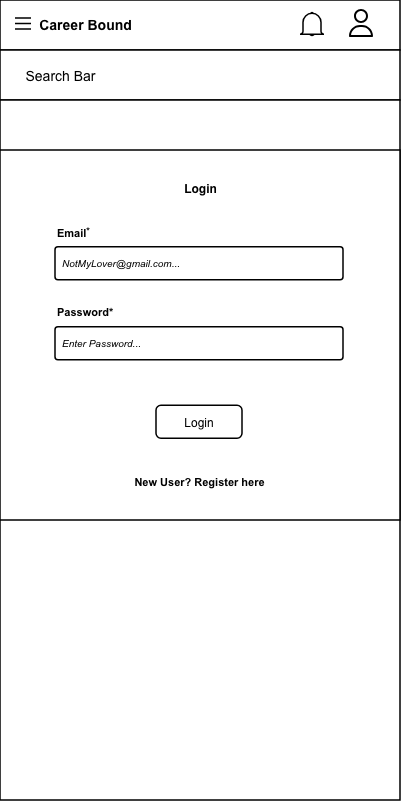

The diagram above was exported from draw.io. Its source (the exported page's mxGraphModel, read from the mxfile embedded in the PNG):
<mxGraphModel dx="1181" dy="1449" grid="1" gridSize="10" guides="1" tooltips="1" connect="1" arrows="1" fold="1" page="1" pageScale="1" pageWidth="850" pageHeight="1100" math="0" shadow="0">
  <root>
    <mxCell id="0" />
    <mxCell id="1" parent="0" />
    <mxCell id="aUSCwDicg9MmKZWpg3u5-38" parent="1" style="rounded=0;whiteSpace=wrap;html=1;strokeWidth=1.5;" value="" vertex="1">
      <mxGeometry height="50" width="400" x="1075" y="140" as="geometry" />
    </mxCell>
    <mxCell id="aUSCwDicg9MmKZWpg3u5-39" parent="1" style="rounded=0;whiteSpace=wrap;html=1;strokeWidth=1.5;" value="" vertex="1">
      <mxGeometry height="50" width="400" x="1075" y="190" as="geometry" />
    </mxCell>
    <mxCell id="aUSCwDicg9MmKZWpg3u5-40" parent="1" style="rounded=0;whiteSpace=wrap;html=1;strokeWidth=1.5;" value="" vertex="1">
      <mxGeometry height="700" width="400" x="1075" y="240" as="geometry" />
    </mxCell>
    <mxCell id="aUSCwDicg9MmKZWpg3u5-41" parent="1" style="rounded=0;whiteSpace=wrap;html=1;strokeWidth=1.5;" value="" vertex="1">
      <mxGeometry height="370" width="400" x="1075" y="290" as="geometry" />
    </mxCell>
    <mxCell id="aUSCwDicg9MmKZWpg3u5-42" parent="1" style="fillColor=none;strokeColor=none;html=1;fontSize=12;fontStyle=0;align=center;fontColor=#596780;fontStyle=1;fontSize=11;fontFamily=Arial;" value="&lt;font color=&quot;#000000&quot; style=&quot;font-size: 12px;&quot;&gt;Login&lt;/font&gt;" vertex="1">
      <mxGeometry height="20" width="290" x="1130" y="318" as="geometry" />
    </mxCell>
    <mxCell id="aUSCwDicg9MmKZWpg3u5-43" parent="1" style="rounded=1;arcSize=9;align=left;spacingLeft=5;html=1;strokeWidth=1.5;fontSize=10;fontFamily=Arial;" value="&lt;i&gt;NotMyLover@gmail.com...&lt;/i&gt;" vertex="1">
      <mxGeometry height="33" width="288" x="1130" y="386.75" as="geometry" />
    </mxCell>
    <mxCell id="aUSCwDicg9MmKZWpg3u5-44" parent="1" style="rounded=1;arcSize=9;align=left;spacingLeft=5;html=1;strokeWidth=1.5;fontSize=10;fontFamily=Arial;" value="&lt;i&gt;Enter Password...&lt;/i&gt;" vertex="1">
      <mxGeometry height="33" width="288" x="1130" y="466.75" as="geometry" />
    </mxCell>
    <mxCell id="aUSCwDicg9MmKZWpg3u5-45" parent="1" style="rounded=1;html=1;whiteSpace=wrap;align=center;verticalAlign=middle;fontStyle=0;fontSize=12;sketch=0;fontFamily=Arial;strokeWidth=1.5;" value="Login" vertex="1">
      <mxGeometry height="33" width="86" x="1231" y="545.25" as="geometry" />
    </mxCell>
    <mxCell id="aUSCwDicg9MmKZWpg3u5-46" parent="1" style="fillColor=none;strokeColor=none;html=1;fontSize=11;fontStyle=0;align=left;fontColor=#596780;fontStyle=1;fontSize=11;fontFamily=Arial;" value="&lt;font style=&quot;color: rgb(0, 0, 0);&quot;&gt;Email&lt;sup&gt;&lt;font&gt;*&lt;/font&gt;&lt;/sup&gt;&lt;/font&gt;" vertex="1">
      <mxGeometry height="20" width="60" x="1130" y="361.75" as="geometry" />
    </mxCell>
    <mxCell id="aUSCwDicg9MmKZWpg3u5-47" parent="1" style="fillColor=none;strokeColor=none;html=1;fontSize=11;fontStyle=0;align=left;fontColor=#596780;fontStyle=1;fontSize=11;fontFamily=Arial;" value="&lt;font color=&quot;#000000&quot;&gt;Password*&lt;/font&gt;" vertex="1">
      <mxGeometry height="20" width="60" x="1130" y="441.75" as="geometry" />
    </mxCell>
    <mxCell id="aUSCwDicg9MmKZWpg3u5-48" parent="1" style="verticalLabelPosition=bottom;shadow=0;dashed=0;align=center;html=1;verticalAlign=top;shape=mxgraph.electrical.transmission.3_line_bus;strokeWidth=1.5;" value="" vertex="1">
      <mxGeometry height="11" width="16" x="1090" y="158" as="geometry" />
    </mxCell>
    <mxCell id="aUSCwDicg9MmKZWpg3u5-49" parent="1" style="fillColor=none;strokeColor=none;html=1;fontSize=11;fontStyle=0;align=center;fontColor=#596780;fontStyle=1;fontSize=11;fontFamily=Arial;" value="&lt;font color=&quot;#000000&quot; style=&quot;font-size: 14px;&quot;&gt;Career Bound&lt;/font&gt;" vertex="1">
      <mxGeometry height="30" width="129.75" x="1095" y="149" as="geometry" />
    </mxCell>
    <mxCell id="aUSCwDicg9MmKZWpg3u5-50" parent="1" style="fillColor=none;strokeColor=none;html=1;fontSize=11;fontStyle=0;align=center;fontColor=#596780;fontStyle=1;fontSize=11;fontFamily=Arial;" value="&lt;font color=&quot;#000000&quot; style=&quot;font-size: 14px; font-weight: normal;&quot;&gt;Search Bar&lt;/font&gt;" vertex="1">
      <mxGeometry height="20" width="90" x="1090" y="205" as="geometry" />
    </mxCell>
    <mxCell id="aUSCwDicg9MmKZWpg3u5-51" parent="1" style="html=1;verticalLabelPosition=bottom;align=center;labelBackgroundColor=#ffffff;verticalAlign=top;strokeWidth=1.5;strokeColor=#000000;shadow=0;dashed=0;shape=mxgraph.ios7.icons.bell;" value="" vertex="1">
      <mxGeometry height="23.099999999999998" width="24" x="1375" y="152.45000000000005" as="geometry" />
    </mxCell>
    <mxCell id="aUSCwDicg9MmKZWpg3u5-52" parent="1" style="shape=image;html=1;verticalAlign=top;verticalLabelPosition=bottom;labelBackgroundColor=#ffffff;imageAspect=0;aspect=fixed;image=https://icons.diagrams.net/icon-cache1/User_Interface-2834/about-1062.svg;strokeWidth=1.5;imageBackground=default;imageBorder=none;" value="" vertex="1">
      <mxGeometry height="32" width="32" x="1420" y="147" as="geometry" />
    </mxCell>
    <mxCell id="aUSCwDicg9MmKZWpg3u5-53" parent="1" style="fillColor=none;strokeColor=none;html=1;fontSize=11;fontStyle=0;align=center;fontColor=#596780;fontStyle=1;fontSize=11;fontFamily=Arial;" value="&lt;font color=&quot;#000000&quot;&gt;New User? Register here&lt;/font&gt;" vertex="1">
      <mxGeometry height="20" width="160" x="1194" y="612" as="geometry" />
    </mxCell>
  </root>
</mxGraphModel>